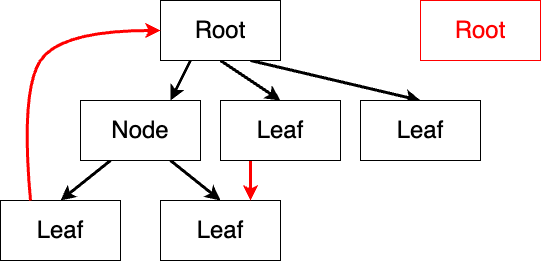

The diagram above was exported from draw.io. Its source (the exported page's mxGraphModel, read from the mxfile embedded in the PNG):
<mxGraphModel dx="1434" dy="907" grid="1" gridSize="10" guides="1" tooltips="1" connect="1" arrows="1" fold="1" page="1" pageScale="1" pageWidth="827" pageHeight="1169" math="0" shadow="0">
  <root>
    <mxCell id="0" />
    <mxCell id="1" parent="0" />
    <mxCell id="h1WioPXM4pZAhmJqxUV7-5" style="rounded=0;orthogonalLoop=1;jettySize=auto;html=1;strokeWidth=3;exitX=0.25;exitY=1;exitDx=0;exitDy=0;entryX=0.75;entryY=0;entryDx=0;entryDy=0;" parent="1" source="h1WioPXM4pZAhmJqxUV7-1" target="h1WioPXM4pZAhmJqxUV7-2" edge="1">
      <mxGeometry relative="1" as="geometry">
        <mxPoint x="170" y="100" as="targetPoint" />
      </mxGeometry>
    </mxCell>
    <mxCell id="h1WioPXM4pZAhmJqxUV7-9" style="rounded=0;orthogonalLoop=1;jettySize=auto;html=1;exitX=0.75;exitY=1;exitDx=0;exitDy=0;entryX=0.5;entryY=0;entryDx=0;entryDy=0;strokeWidth=3;" parent="1" source="h1WioPXM4pZAhmJqxUV7-1" target="h1WioPXM4pZAhmJqxUV7-8" edge="1">
      <mxGeometry relative="1" as="geometry" />
    </mxCell>
    <mxCell id="h1WioPXM4pZAhmJqxUV7-11" style="rounded=0;orthogonalLoop=1;jettySize=auto;html=1;entryX=0.5;entryY=0;entryDx=0;entryDy=0;strokeWidth=3;exitX=0.5;exitY=1;exitDx=0;exitDy=0;" parent="1" source="h1WioPXM4pZAhmJqxUV7-1" target="h1WioPXM4pZAhmJqxUV7-10" edge="1">
      <mxGeometry relative="1" as="geometry" />
    </mxCell>
    <mxCell id="h1WioPXM4pZAhmJqxUV7-1" value="&lt;font style=&quot;font-size: 24px;&quot;&gt;Root&lt;/font&gt;" style="rounded=0;whiteSpace=wrap;html=1;" parent="1" vertex="1">
      <mxGeometry x="160" width="120" height="60" as="geometry" />
    </mxCell>
    <mxCell id="h1WioPXM4pZAhmJqxUV7-4" style="rounded=0;orthogonalLoop=1;jettySize=auto;html=1;entryX=0.5;entryY=0;entryDx=0;entryDy=0;strokeWidth=3;exitX=0.25;exitY=1;exitDx=0;exitDy=0;" parent="1" source="h1WioPXM4pZAhmJqxUV7-2" target="h1WioPXM4pZAhmJqxUV7-3" edge="1">
      <mxGeometry relative="1" as="geometry" />
    </mxCell>
    <mxCell id="h1WioPXM4pZAhmJqxUV7-7" style="rounded=0;orthogonalLoop=1;jettySize=auto;html=1;entryX=0.5;entryY=0;entryDx=0;entryDy=0;strokeWidth=3;exitX=0.75;exitY=1;exitDx=0;exitDy=0;" parent="1" source="h1WioPXM4pZAhmJqxUV7-2" target="h1WioPXM4pZAhmJqxUV7-6" edge="1">
      <mxGeometry relative="1" as="geometry" />
    </mxCell>
    <mxCell id="h1WioPXM4pZAhmJqxUV7-2" value="&lt;font style=&quot;font-size: 24px;&quot;&gt;Node&lt;/font&gt;" style="rounded=0;whiteSpace=wrap;html=1;" parent="1" vertex="1">
      <mxGeometry x="80" y="100" width="120" height="60" as="geometry" />
    </mxCell>
    <mxCell id="h1WioPXM4pZAhmJqxUV7-3" value="&lt;span style=&quot;font-size: 24px;&quot;&gt;Leaf&lt;/span&gt;" style="rounded=0;whiteSpace=wrap;html=1;" parent="1" vertex="1">
      <mxGeometry y="200" width="120" height="60" as="geometry" />
    </mxCell>
    <mxCell id="h1WioPXM4pZAhmJqxUV7-6" value="&lt;span style=&quot;font-size: 24px;&quot;&gt;Leaf&lt;/span&gt;" style="rounded=0;whiteSpace=wrap;html=1;" parent="1" vertex="1">
      <mxGeometry x="160" y="200" width="120" height="60" as="geometry" />
    </mxCell>
    <mxCell id="h1WioPXM4pZAhmJqxUV7-8" value="&lt;span style=&quot;font-size: 24px;&quot;&gt;Leaf&lt;/span&gt;" style="rounded=0;whiteSpace=wrap;html=1;" parent="1" vertex="1">
      <mxGeometry x="360" y="100" width="120" height="60" as="geometry" />
    </mxCell>
    <mxCell id="h1WioPXM4pZAhmJqxUV7-13" style="edgeStyle=orthogonalEdgeStyle;rounded=0;orthogonalLoop=1;jettySize=auto;html=1;exitX=0.25;exitY=1;exitDx=0;exitDy=0;entryX=0.75;entryY=0;entryDx=0;entryDy=0;strokeWidth=3;strokeColor=#FF0000;" parent="1" source="h1WioPXM4pZAhmJqxUV7-10" target="h1WioPXM4pZAhmJqxUV7-6" edge="1">
      <mxGeometry relative="1" as="geometry" />
    </mxCell>
    <mxCell id="h1WioPXM4pZAhmJqxUV7-10" value="&lt;font style=&quot;font-size: 24px;&quot;&gt;Leaf&lt;/font&gt;" style="rounded=0;whiteSpace=wrap;html=1;" parent="1" vertex="1">
      <mxGeometry x="220" y="100" width="120" height="60" as="geometry" />
    </mxCell>
    <mxCell id="h1WioPXM4pZAhmJqxUV7-12" value="" style="curved=1;endArrow=classic;html=1;rounded=0;exitX=0.25;exitY=0;exitDx=0;exitDy=0;entryX=0;entryY=0.5;entryDx=0;entryDy=0;strokeWidth=3;fillColor=#f8cecc;strokeColor=#FF0000;" parent="1" source="h1WioPXM4pZAhmJqxUV7-3" target="h1WioPXM4pZAhmJqxUV7-1" edge="1">
      <mxGeometry width="50" height="50" relative="1" as="geometry">
        <mxPoint x="30" y="100" as="sourcePoint" />
        <mxPoint x="80" y="50" as="targetPoint" />
        <Array as="points">
          <mxPoint x="20" y="90" />
          <mxPoint x="60" y="30" />
        </Array>
      </mxGeometry>
    </mxCell>
    <mxCell id="h1WioPXM4pZAhmJqxUV7-14" value="&lt;font color=&quot;#ff0000&quot; style=&quot;font-size: 24px;&quot;&gt;Root&lt;/font&gt;" style="rounded=0;whiteSpace=wrap;html=1;strokeColor=#FF0000;" parent="1" vertex="1">
      <mxGeometry x="420" width="120" height="60" as="geometry" />
    </mxCell>
  </root>
</mxGraphModel>